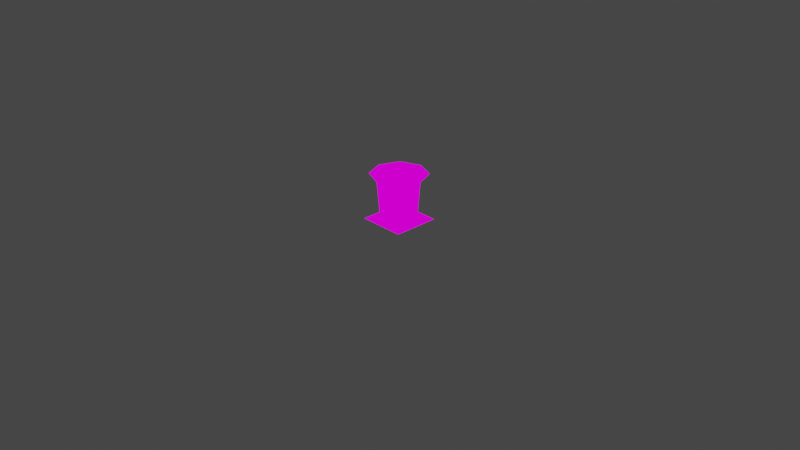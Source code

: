 # Source: BarStool1.blend  (saved by Blender 2.82.7; exported with 4.5.12 LTS)
import bpy
from mathutils import Matrix  # noqa: F401  (used for matrix-valued properties, if any)

bpy.ops.wm.read_factory_settings(use_empty=True)
scene = bpy.context.scene
scene.name = 'Scene'

# ---- collections
col_collection = bpy.data.collections.new('Collection'); scene.collection.children.link(col_collection)

# ---- images (referenced by path relative to the original .blend; pixels are not part of the script)
import os
ASSET_DIR = os.environ.get("B2B_ASSET_DIR", "")  # directory of the original .blend (textures are referenced by path, not embedded)
HERE = os.path.dirname(os.path.abspath(__file__))  # packed textures are extracted next to this script under _unpacked/

def load_image(name, relpath, width, height, colorspace="sRGB"):
    """Load a texture the original file referenced (path relative to the .blend, or extracted next to this script)."""
    p = next((c for c in (os.path.join(HERE, relpath), os.path.join(ASSET_DIR, relpath)) if relpath and os.path.exists(c)), "")
    if p:
        img = bpy.data.images.load(p, check_existing=True)
        img.name = name
    else:  # same state as the original file: an image datablock whose file is absent (Cycles renders it pink)
        img = bpy.data.images.new(name, width, height)
        img.source = "FILE"
        img.filepath = "//" + (relpath or name)
    img.colorspace_settings.name = colorspace
    return img
img_barstool_png = load_image('BarStool.png', 'BarStool.png', 1024, 1024, 'sRGB')

# ---- materials (node trees are filled in below, after node groups)
mat_barstool = bpy.data.materials.new('BarStool')
mat_barstool.alpha_threshold = 0.0
mat_barstool.use_transparent_shadow = False
mat_barstool.line_color = (0.0, 0.0, 0.0, 1.0)

# ---- material node trees
mat_barstool.use_nodes = True; mat_barstool.node_tree.nodes.clear()
_N = mat_barstool.node_tree.nodes; _L = mat_barstool.node_tree.links
n0 = _N.new('ShaderNodeOutputMaterial'); n0.name = 'Material Output'; n0.location = (400, 0)
n1 = _N.new('ShaderNodeLightPath'); n1.name = 'Light Path'; n1.location = (0, 250)
n2 = _N.new('ShaderNodeBsdfTransparent'); n2.name = 'Transparent BSDF'; n2.location = (-200, -100)
n3 = _N.new('ShaderNodeEmission'); n3.name = 'Emission'; n3.location = (-200, -200)
n4 = _N.new('ShaderNodeMixShader'); n4.name = 'Mix Shader'; n4.location = (200, 0)
n5 = _N.new('ShaderNodeMixShader'); n5.name = 'Mix Shader.001'; n5.location = (0, -100)
n6 = _N.new('ShaderNodeTexImage'); n6.name = 'Image Texture'; n6.location = (-500, 100)
n6.image = img_barstool_png
n6.interpolation = 'Closest'
_L.new(n6.outputs[0], n3.inputs[0])
_L.new(n6.outputs[1], n5.inputs[0])
_L.new(n2.outputs[0], n5.inputs[1])
_L.new(n2.outputs[0], n4.inputs[1])
_L.new(n3.outputs[0], n5.inputs[2])
_L.new(n5.outputs[0], n4.inputs[2])
_L.new(n1.outputs[0], n4.inputs[0])
_L.new(n4.outputs[0], n0.inputs[0])
n0.is_active_output = True

# ---- world
world_world = bpy.data.worlds.new('World'); scene.world = world_world
world_world.use_nodes = True; world_world.node_tree.nodes.clear()
_N = world_world.node_tree.nodes; _L = world_world.node_tree.links
n0 = _N.new('ShaderNodeOutputWorld'); n0.name = 'World Output'; n0.location = (300, 300)
n1 = _N.new('ShaderNodeBackground'); n1.name = 'Background'; n1.location = (10, 300)
n1.inputs[0].default_value = (0.05088, 0.05088, 0.05088, 1.0)
_L.new(n1.outputs[0], n0.inputs[0])
n0.is_active_output = True
world_world.color = (0.05088, 0.05088, 0.05088)
world_world.use_sun_shadow = False
world_world.sun_shadow_jitter_overblur = 0.0

# ---- cameras
cam_camera = bpy.data.cameras.new('Camera')
cam_camera.clip_end = 100.0
cam_camera.ortho_scale = 7.314

# ---- lights
light_light = bpy.data.lights.new('Light', 'POINT')
light_light.transmission_factor = 0.0
light_light.energy = 1000.0
light_light.shadow_soft_size = 0.1
light_light.shadow_maximum_resolution = 0.006
light_light.use_absolute_resolution = True

# ---- meshes
me_cube = bpy.data.meshes.new('Cube')
me_cube.from_pydata([(2.638e-08, 0.3018, 0.5), (0.2134, -0.2134, 0.5), (1.319e-08, 0.2759, 0.25), (0.3018, -2.638e-08, 0.5), (0.2759, -1.319e-08, 0.25), (-2.638e-08, -0.3018, 0.5), (-0.25, 0.25, 0.0), (-0.25, -0.25, 0.0), (-0.25, 0.0, 0.0), (-0.2134, -0.2134, 0.5), (0.0, 0.0, 0.0), (0.25, 0.25, 0.0), (0.0, -0.25, 0.0), (0.0, 0.25, 0.0), (-1.319e-08, -0.2759, 0.25), (0.25, 0.0, 0.0), (0.25, -0.25, 0.0), (-0.2134, 0.2134, 0.5), (-0.25, 0.0, 0.25), (0.0, 0.0, 0.25), (-0.3018, 2.638e-08, 0.5), (0.0, 0.0, 0.5), (0.2134, 0.2134, 0.5), (1.319e-08, 0.1509, 0.4437), (0.1067, -0.1067, 0.4437), (0.1509, -1.319e-08, 0.4437), (-1.319e-08, -0.1509, 0.4437), (-0.1067, -0.1067, 0.4437), (-0.1067, 0.1067, 0.4437), (-0.25, 0.0, 0.4526), (0.1067, 0.1067, 0.4437), (0.0, 0.0, 0.3874), (0.0, 0.0, 0.3874), (0.0, 0.0, 0.3874), (0.0, 0.0, 0.3874), (0.0, 0.0, 0.3874), (0.0, 0.0, 0.3874), (0.0, 0.0, 0.3874), (0.0, 0.0, 0.3874)], [], [(8, 10, 19, 18), (19, 2, 0, 21), (14, 19, 21, 5), (10, 13, 2, 19), (12, 10, 19, 14), (10, 13, 6, 8), (12, 10, 8, 7), (15, 11, 13, 10), (16, 15, 10, 12), (10, 15, 4, 19), (18, 19, 21, 20), (19, 4, 3, 21), (17, 20, 21, 0), (20, 9, 5, 21), (0, 21, 3, 22), (21, 5, 1, 3), (1, 5, 26, 24), (5, 9, 27, 26), (17, 0, 23, 28), (20, 17, 28, 29), (22, 3, 25, 30), (9, 20, 29, 27), (0, 22, 30, 23), (3, 1, 24, 25), (29, 28, 36, 37), (26, 27, 35, 34), (30, 25, 33, 38), (25, 24, 32, 33), (27, 29, 37, 35), (28, 23, 31, 36), (23, 30, 38, 31), (24, 26, 34, 32)])
_uv = me_cube.uv_layers.new(name='UVMap')
_uv.uv.foreach_set('vector', [0.1252, 0.4708, 0.1873, 0.4708, 0.1873, 0.5376, 0.1252, 0.5376, 0.1877, 0.538, 0.2498, 0.538, 0.2498, 0.6048, 0.1877, 0.6048, 0.1252, 0.538, 0.1873, 0.538, 0.1873, 0.6048, 0.1252, 0.6048, 0.1877, 0.4708, 0.2498, 0.4708, 0.2498, 0.5376, 0.1877, 0.5376, 0.1252, 0.4708, 0.1873, 0.4708, 0.1873, 0.5376, 0.1252, 0.5376, 0.3127, 0.8065, 0.3127, 0.7397, 0.3748, 0.7397, 0.3748, 0.8065, 0.3123, 0.7397, 0.3123, 0.8065, 0.2502, 0.8065, 0.2502, 0.7397, 0.2502, 0.8065, 0.2502, 0.7397, 0.3123, 0.7397, 0.3123, 0.8065, 0.3748, 0.7397, 0.3748, 0.8065, 0.3127, 0.8065, 0.3127, 0.7397, 0.1877, 0.4708, 0.2498, 0.4708, 0.2498, 0.5376, 0.1877, 0.5376, 0.1252, 0.538, 0.1873, 0.538, 0.1873, 0.6048, 0.1252, 0.6048, 0.1877, 0.538, 0.2498, 0.538, 0.2498, 0.6048, 0.1877, 0.6048, 0.8752, 0.7313, 0.9373, 0.7313, 0.9373, 0.7981, 0.8752, 0.7981, 0.9377, 0.7313, 0.9998, 0.7313, 0.9998, 0.7981, 0.9377, 0.7981, 0.8752, 0.7985, 0.9373, 0.7985, 0.9373, 0.8653, 0.8752, 0.8653, 0.9377, 0.7985, 0.9998, 0.7985, 0.9998, 0.8653, 0.9377, 0.8653, 0.9998, 0.8653, 0.9998, 0.7985, 0.9998, 0.7985, 0.9998, 0.8653, 0.9998, 0.7981, 0.9998, 0.7313, 0.9998, 0.7313, 0.9998, 0.7981, 0.8752, 0.7313, 0.8752, 0.7981, 0.8752, 0.7981, 0.8752, 0.7313, 0.9373, 0.7313, 0.8752, 0.7313, 0.8752, 0.7313, 0.9373, 0.7313, 0.8752, 0.8653, 0.9373, 0.8653, 0.9373, 0.8653, 0.8752, 0.8653, 0.9998, 0.7313, 0.9377, 0.7313, 0.9377, 0.7313, 0.9998, 0.7313, 0.8752, 0.7985, 0.8752, 0.8653, 0.8752, 0.8653, 0.8752, 0.7985, 0.9377, 0.8653, 0.9998, 0.8653, 0.9998, 0.8653, 0.9377, 0.8653, 0.9373, 0.7313, 0.8752, 0.7313, 0.8752, 0.7313, 0.9373, 0.7313, 0.9998, 0.7981, 0.9998, 0.7313, 0.9998, 0.7313, 0.9998, 0.7981, 0.8752, 0.8653, 0.9373, 0.8653, 0.9373, 0.8653, 0.8752, 0.8653, 0.9377, 0.8653, 0.9998, 0.8653, 0.9998, 0.8653, 0.9377, 0.8653, 0.9998, 0.7313, 0.9377, 0.7313, 0.9377, 0.7313, 0.9998, 0.7313, 0.8752, 0.7313, 0.8752, 0.7981, 0.8752, 0.7981, 0.8752, 0.7313, 0.8752, 0.7985, 0.8752, 0.8653, 0.8752, 0.8653, 0.8752, 0.7985, 0.9998, 0.8653, 0.9998, 0.7985, 0.9998, 0.7985, 0.9998, 0.8653])
me_cube.materials.append(mat_barstool)
me_cube.use_remesh_preserve_volume = False
me_cube.use_remesh_preserve_attributes = False
me_cube.use_mirror_vertex_groups = False
me_cube.update()

# ---- objects
ob_cube = bpy.data.objects.new('Cube', me_cube)
ob_light = bpy.data.objects.new('Light', light_light)
ob_camera = bpy.data.objects.new('Camera', cam_camera)

# ---- transforms, parenting, visibility, modifiers, constraints
ob_cube.location = (0.0, 0.0, 0.0)
ob_cube.lock_rotations_4d = False
ob_cube.empty_display_type = 'ARROWS'
ob_cube.lineart.crease_threshold = 0.0
ob_light.location = (4.076, 1.005, 5.904)
ob_light.rotation_euler = (0.6503, 0.05522, 1.866)
ob_light.lock_rotations_4d = False
ob_light.empty_display_type = 'ARROWS'
ob_light.color = (0.0, 0.0, 0.0, 0.0)
ob_light.lineart.crease_threshold = 0.0
ob_camera.location = (7.359, -6.926, 4.958)
ob_camera.rotation_euler = (1.109, 0.0, 0.8149)
ob_camera.lock_rotations_4d = False
ob_camera.empty_display_type = 'ARROWS'
ob_camera.color = (0.0, 0.0, 0.0, 0.0)
ob_camera.display_type = 'WIRE'
ob_camera.lineart.crease_threshold = 0.0

# ---- collection membership
col_collection.objects.link(ob_cube)
col_collection.objects.link(ob_light)
col_collection.objects.link(ob_camera)

# ---- scene / render settings (as saved in the file)
scene.camera = ob_camera
scene.frame_start = 1; scene.frame_end = 250; scene.frame_set(1)
scene.render.engine = 'BLENDER_EEVEE_NEXT'
scene.cycles.use_denoising = False
scene.cycles.samples = 128
scene.cycles.sampling_pattern = 'TABULATED_SOBOL'
scene.cycles.use_adaptive_sampling = False
scene.cycles.use_light_tree = False
scene.view_settings.view_transform = 'Filmic'
bpy.context.view_layer.update()
